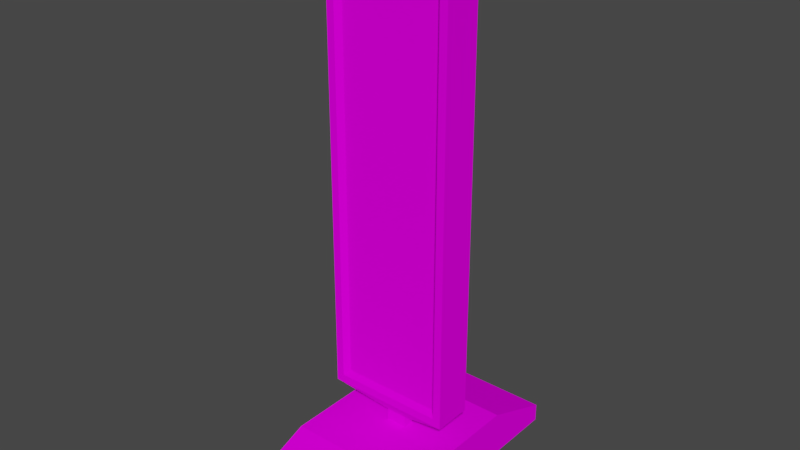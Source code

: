 # Source: object.blend  (saved by Blender 2.82.7; exported with 4.5.12 LTS)
import bpy
from mathutils import Matrix  # noqa: F401  (used for matrix-valued properties, if any)

bpy.ops.wm.read_factory_settings(use_empty=True)
scene = bpy.context.scene
scene.name = 'Scene'

# ---- collections
col_collection_1_000 = bpy.data.collections.new('Collection 1.000'); scene.collection.children.link(col_collection_1_000)

# ---- images (referenced by path relative to the original .blend; pixels are not part of the script)
import os
ASSET_DIR = os.environ.get("B2B_ASSET_DIR", "")  # directory of the original .blend (textures are referenced by path, not embedded)
HERE = os.path.dirname(os.path.abspath(__file__))  # packed textures are extracted next to this script under _unpacked/

def load_image(name, relpath, width, height, colorspace="sRGB"):
    """Load a texture the original file referenced (path relative to the .blend, or extracted next to this script)."""
    p = next((c for c in (os.path.join(HERE, relpath), os.path.join(ASSET_DIR, relpath)) if relpath and os.path.exists(c)), "")
    if p:
        img = bpy.data.images.load(p, check_existing=True)
        img.name = name
    else:  # same state as the original file: an image datablock whose file is absent (Cycles renders it pink)
        img = bpy.data.images.new(name, width, height)
        img.source = "FILE"
        img.filepath = "//" + (relpath or name)
    img.colorspace_settings.name = colorspace
    return img
img_texture_png = load_image('texture.png', 'texture.png', 1024, 1024, 'sRGB')

# ---- materials (node trees are filled in below, after node groups)
mat_material = bpy.data.materials.new('Material')
mat_material.alpha_threshold = 0.0
mat_material.roughness = 0.5
mat_material.line_color = (0.0, 0.0, 0.0, 1.0)

# ---- material node trees
mat_material.use_nodes = True; mat_material.node_tree.nodes.clear()
_N = mat_material.node_tree.nodes; _L = mat_material.node_tree.links
n0 = _N.new('ShaderNodeOutputMaterial'); n0.name = 'Material Output'; n0.location = (300, 300)
n1 = _N.new('ShaderNodeTexImage'); n1.name = 'Image Texture'; n1.location = (-242, 281)
n1.width = 140
n1.image = img_texture_png
n2 = _N.new('ShaderNodeBsdfDiffuse'); n2.name = 'Diffuse BSDF'; n2.location = (10, 300)
n2.inputs[1].default_value = 0.04167
_L.new(n2.outputs[0], n0.inputs[0])
_L.new(n1.outputs[0], n2.inputs[0])
n0.is_active_output = True

# ---- world
world_world = bpy.data.worlds.new('World'); scene.world = world_world
world_world.color = (0.05088, 0.05088, 0.05088)
world_world.use_sun_shadow = False
world_world.sun_shadow_jitter_overblur = 0.0
world_world.cycles.sampling_method = 'MANUAL'

# ---- meshes
me_cube = bpy.data.meshes.new('Cube')
me_cube.from_pydata([(1.0, 1.0, -1.0), (-1.0, 1.0, -1.0), (1.0, 1.0, 1.0), (-1.0, 1.0, 1.0), (1.0, 2.059, -1.0), (-1.0, 2.059, -1.0), (1.0, 2.059, -0.2118), (-1.0, 2.059, -0.2118), (0.1552, 1.0, -1.0), (-0.1552, 1.0, -1.0), (0.1552, 1.0, 1.0), (-0.1552, 1.0, 1.0), (0.1552, 2.059, -1.0), (-0.1552, 2.059, -1.0), (0.1552, 2.059, -0.2118), (-0.1552, 2.059, -0.2118), (1.0, 0.0811, -1.0), (-1.0, 0.0811, -1.0), (1.0, 0.0811, 1.0), (-1.0, 0.0811, 1.0), (0.1552, 0.0811, 1.0), (-0.1552, 0.0811, 1.0), (0.1552, 0.0811, -1.0), (-0.1552, 0.0811, -1.0), (0.1552, 0.0811, 1.533), (-0.1552, 0.0811, 1.533), (0.7408, 0.2132, 2.921), (-0.7408, 0.2132, 2.921), (0.7408, 0.2132, 20.8), (-0.7408, 0.2132, 20.8), (-0.9337, 0.2845, 2.347), (0.9337, 0.2845, 2.347), (-0.9337, 0.2845, 21.37), (0.9337, 0.2845, 21.37), (-0.8178, 0.2845, 2.7), (0.8178, 0.2845, 2.7), (-0.8178, 0.2845, 21.02), (0.8178, 0.2845, 21.02), (1.0, -1.0, -1.0), (1.0, 0.0, -1.0), (-1.0, 0.0, -1.0), (-1.0, -1.0, -1.0), (1.0, -1.0, 1.0), (1.0, 0.0, 1.0), (-1.0, 0.0, 1.0), (-1.0, -1.0, 1.0), (1.0, -2.059, -1.0), (-1.0, -2.059, -1.0), (1.0, -2.059, -0.2118), (-1.0, -2.059, -0.2118), (0.1552, -1.0, -1.0), (-0.1552, -1.0, -1.0), (0.1552, 0.0, -1.0), (-0.1552, 0.0, -1.0), (0.1552, -1.0, 1.0), (-0.1552, -1.0, 1.0), (0.1552, 0.0, 1.0), (-0.1552, 0.0, 1.0), (0.1552, -2.059, -1.0), (-0.1552, -2.059, -1.0), (0.1552, -2.059, -0.2118), (-0.1552, -2.059, -0.2118), (1.0, -0.0811, -1.0), (-1.0, -0.0811, -1.0), (1.0, -0.0811, 1.0), (-1.0, -0.0811, 1.0), (0.1552, -0.0811, 1.0), (-0.1552, -0.0811, 1.0), (0.1552, -0.0811, -1.0), (-0.1552, -0.0811, -1.0), (0.1552, 0.0, 1.533), (-0.1552, 0.0, 1.533), (0.1552, -0.0811, 1.533), (-0.1552, -0.0811, 1.533), (0.9337, 0.0, 2.347), (-0.9337, 0.0, 2.347), (0.7408, -0.2132, 2.921), (-0.7408, -0.2132, 2.921), (0.9337, 0.0, 21.37), (-0.9337, 0.0, 21.37), (0.7408, -0.2132, 20.8), (-0.7408, -0.2132, 20.8), (-0.9337, -0.2845, 2.347), (0.9337, -0.2845, 2.347), (-0.9337, -0.2845, 21.37), (0.9337, -0.2845, 21.37), (-0.8178, -0.2845, 2.7), (0.8178, -0.2845, 2.7), (-0.8178, -0.2845, 21.02), (0.8178, -0.2845, 21.02)], [], [(23, 53, 40, 17), (21, 19, 44, 57), (16, 18, 43, 39), (17, 19, 3, 1), (2, 0, 4, 6), (15, 13, 5, 7), (10, 2, 6, 14), (1, 3, 7, 5), (9, 1, 5, 13), (0, 8, 12, 4), (8, 9, 13, 12), (3, 11, 15, 7), (11, 10, 14, 15), (6, 4, 12, 14), (14, 12, 13, 15), (18, 20, 56, 43), (56, 20, 24, 70), (16, 39, 52, 22), (22, 52, 53, 23), (8, 22, 23, 9), (0, 16, 22, 8), (10, 11, 21, 20), (2, 10, 20, 18), (40, 44, 19, 17), (0, 2, 18, 16), (11, 3, 19, 21), (9, 23, 17, 1), (25, 71, 75, 30), (20, 21, 25, 24), (21, 57, 71, 25), (30, 75, 79, 32), (24, 25, 30, 31), (70, 24, 31, 74), (33, 32, 79, 78), (26, 27, 29, 28), (74, 31, 33, 78), (34, 35, 31, 30), (37, 36, 32, 33), (36, 34, 30, 32), (35, 37, 33, 31), (27, 26, 35, 34), (28, 29, 36, 37), (29, 27, 34, 36), (26, 28, 37, 35), (69, 63, 40, 53), (67, 57, 44, 65), (62, 39, 43, 64), (53, 40, 44, 57), (63, 41, 45, 65), (42, 48, 46, 38), (61, 49, 47, 59), (54, 60, 48, 42), (41, 47, 49, 45), (51, 59, 47, 41), (38, 46, 58, 50), (50, 58, 59, 51), (45, 49, 61, 55), (55, 61, 60, 54), (48, 60, 58, 46), (60, 61, 59, 58), (39, 52, 56, 43), (52, 53, 57, 56), (64, 43, 56, 66), (56, 70, 72, 66), (62, 68, 52, 39), (68, 69, 53, 52), (50, 51, 69, 68), (38, 50, 68, 62), (54, 66, 67, 55), (42, 64, 66, 54), (40, 63, 65, 44), (38, 62, 64, 42), (55, 67, 65, 45), (51, 41, 63, 69), (73, 82, 75, 71), (57, 71, 70, 56), (66, 72, 73, 67), (67, 73, 71, 57), (82, 84, 79, 75), (71, 75, 74, 70), (72, 83, 82, 73), (70, 74, 83, 72), (85, 78, 79, 84), (75, 79, 78, 74), (76, 80, 81, 77), (74, 78, 85, 83), (86, 82, 83, 87), (89, 85, 84, 88), (88, 84, 82, 86), (87, 83, 85, 89), (77, 86, 87, 76), (80, 89, 88, 81), (81, 88, 86, 77), (76, 87, 89, 80)])
_uv = me_cube.uv_layers.new(name='UVMap')
_uv.uv.foreach_set('vector', [0.9625, 0.1089, 0.9625, 0.1051, 0.9925, 0.1054, 0.9925, 0.1092, 0.8751, 0.06415, 0.8747, 0.1038, 0.8718, 0.1038, 0.8722, 0.06412, 0.7295, 0.01234, 0.6585, 0.01168, 0.6585, 0.007873, 0.7296, 0.008531, 0.5157, 0.01036, 0.5867, 0.01102, 0.5863, 0.05418, 0.5153, 0.05352, 0.6581, 0.05485, 0.7291, 0.05551, 0.7287, 0.1052, 0.7007, 0.105, 0.9649, 0.06498, 0.9929, 0.06524, 0.9925, 0.1049, 0.9645, 0.1047, 0.9079, 0.04987, 0.9082, 0.01019, 0.9654, 0.01072, 0.965, 0.0504, 0.5153, 0.05352, 0.5863, 0.05418, 0.5428, 0.1035, 0.5148, 0.1033, 0.9621, 0.1521, 0.9921, 0.1524, 0.9916, 0.2021, 0.9616, 0.2018, 0.921, 0.1517, 0.951, 0.152, 0.9506, 0.2017, 0.9206, 0.2015, 0.951, 0.152, 0.9621, 0.1521, 0.9616, 0.2018, 0.9506, 0.2017, 0.9074, 0.1041, 0.9077, 0.06445, 0.9649, 0.06498, 0.9645, 0.1047, 0.9077, 0.06445, 0.9079, 0.04987, 0.965, 0.0504, 0.9649, 0.06498, 0.9654, 0.01072, 0.9934, 0.01098, 0.993, 0.05066, 0.965, 0.0504, 0.965, 0.0504, 0.993, 0.05066, 0.9929, 0.06524, 0.9649, 0.06498, 0.8756, 0.009885, 0.8752, 0.04957, 0.8724, 0.04954, 0.8727, 0.009858, 0.2551, 0.1282, 0.2631, 0.1281, 0.2632, 0.1695, 0.2553, 0.1677, 0.9214, 0.1086, 0.9215, 0.1047, 0.9515, 0.105, 0.9514, 0.1088, 0.9514, 0.1088, 0.9515, 0.105, 0.9625, 0.1051, 0.9625, 0.1089, 0.951, 0.152, 0.9514, 0.1088, 0.9625, 0.1089, 0.9621, 0.1521, 0.921, 0.1517, 0.9214, 0.1086, 0.9514, 0.1088, 0.951, 0.152, 0.9079, 0.04987, 0.9077, 0.06445, 0.8751, 0.06415, 0.8752, 0.04957, 0.9082, 0.01019, 0.9079, 0.04987, 0.8752, 0.04957, 0.8756, 0.009885, 0.5157, 0.00655, 0.5868, 0.007208, 0.5867, 0.01102, 0.5157, 0.01036, 0.7291, 0.05551, 0.6581, 0.05485, 0.6585, 0.01168, 0.7295, 0.01234, 0.9077, 0.06445, 0.9074, 0.1041, 0.8747, 0.1038, 0.8751, 0.06415, 0.9621, 0.1521, 0.9625, 0.1089, 0.9925, 0.1092, 0.9921, 0.1524, 0.2972, 0.1639, 0.3045, 0.1614, 0.3699, 0.2271, 0.35, 0.2329, 0.2631, 0.1281, 0.2884, 0.1264, 0.2972, 0.1639, 0.2632, 0.1695, 0.2884, 0.1264, 0.2948, 0.1255, 0.3045, 0.1614, 0.2972, 0.1639, 0.35, 0.2329, 0.3699, 0.2271, 0.3557, 0.8714, 0.3405, 0.8574, 0.2632, 0.1695, 0.2972, 0.1639, 0.35, 0.2329, 0.2129, 0.2348, 0.2553, 0.1677, 0.2632, 0.1695, 0.2129, 0.2348, 0.1969, 0.2298, 0.2152, 0.8555, 0.3405, 0.8574, 0.3557, 0.8714, 0.1969, 0.876, 0.6666, 0.2628, 0.8169, 0.2628, 0.8169, 0.9828, 0.6666, 0.9828, 0.1969, 0.2298, 0.2129, 0.2348, 0.2152, 0.8555, 0.1969, 0.876, 0.3352, 0.2568, 0.2253, 0.2578, 0.2129, 0.2348, 0.35, 0.2329, 0.2277, 0.8352, 0.3281, 0.8349, 0.3405, 0.8574, 0.2152, 0.8555, 0.3281, 0.8349, 0.3352, 0.2568, 0.35, 0.2329, 0.3405, 0.8574, 0.2253, 0.2578, 0.2277, 0.8352, 0.2152, 0.8555, 0.2129, 0.2348, 0.3251, 0.2705, 0.2351, 0.2709, 0.2253, 0.2578, 0.3352, 0.2568, 0.2368, 0.8227, 0.3192, 0.8228, 0.3281, 0.8349, 0.2277, 0.8352, 0.3192, 0.8228, 0.3251, 0.2705, 0.3352, 0.2568, 0.3281, 0.8349, 0.2351, 0.2709, 0.2368, 0.8227, 0.2277, 0.8352, 0.2253, 0.2578, 0.6273, 0.1005, 0.6573, 0.1008, 0.6573, 0.1046, 0.6273, 0.1043, 0.8299, 0.1653, 0.8298, 0.1691, 0.7998, 0.1688, 0.7999, 0.165, 0.8001, 0.1021, 0.8001, 0.1059, 0.729, 0.1052, 0.7291, 0.1014, 0.6154, 0.1986, 0.5854, 0.1983, 0.5862, 0.1044, 0.6162, 0.1047, 0.7282, 0.1986, 0.7286, 0.1555, 0.7996, 0.1561, 0.7992, 0.1993, 0.7295, 0.05827, 0.773, 0.008933, 0.801, 0.009193, 0.8005, 0.05893, 0.831, 0.0465, 0.801, 0.04622, 0.8013, 0.009196, 0.8313, 0.009474, 0.8413, 0.1222, 0.842, 0.0466, 0.872, 0.04688, 0.8713, 0.1225, 0.7286, 0.1555, 0.729, 0.1057, 0.757, 0.106, 0.7996, 0.1561, 0.6277, 0.05732, 0.6282, 0.007592, 0.6582, 0.00787, 0.6577, 0.0576, 0.5867, 0.05694, 0.5871, 0.007211, 0.6171, 0.00749, 0.6167, 0.05722, 0.6167, 0.05722, 0.6171, 0.00749, 0.6282, 0.007592, 0.6277, 0.05732, 0.8003, 0.1218, 0.801, 0.04622, 0.831, 0.0465, 0.8303, 0.1221, 0.8303, 0.1221, 0.831, 0.0465, 0.842, 0.0466, 0.8413, 0.1222, 0.872, 0.04688, 0.842, 0.0466, 0.8424, 0.009576, 0.8724, 0.009854, 0.842, 0.0466, 0.831, 0.0465, 0.8313, 0.009474, 0.8424, 0.009576, 0.6564, 0.199, 0.6264, 0.1987, 0.6273, 0.1048, 0.6573, 0.1051, 0.6264, 0.1987, 0.6154, 0.1986, 0.6162, 0.1047, 0.6273, 0.1048, 0.8709, 0.1656, 0.8709, 0.1694, 0.8409, 0.1692, 0.8409, 0.1654, 0.1403, 0.1287, 0.1393, 0.1682, 0.1313, 0.1699, 0.1324, 0.1285, 0.5863, 0.1001, 0.6163, 0.1004, 0.6162, 0.1042, 0.5862, 0.1039, 0.6163, 0.1004, 0.6273, 0.1005, 0.6273, 0.1043, 0.6162, 0.1042, 0.6167, 0.05722, 0.6277, 0.05732, 0.6273, 0.1005, 0.6163, 0.1004, 0.5867, 0.05694, 0.6167, 0.05722, 0.6163, 0.1004, 0.5863, 0.1001, 0.8413, 0.1222, 0.8409, 0.1654, 0.8299, 0.1653, 0.8303, 0.1221, 0.8713, 0.1225, 0.8709, 0.1656, 0.8409, 0.1654, 0.8413, 0.1222, 0.7281, 0.2024, 0.7282, 0.1986, 0.7992, 0.1993, 0.7992, 0.2031, 0.8005, 0.05893, 0.8001, 0.1021, 0.7291, 0.1014, 0.7295, 0.05827, 0.8303, 0.1221, 0.8299, 0.1653, 0.7999, 0.165, 0.8003, 0.1218, 0.6277, 0.05732, 0.6577, 0.0576, 0.6573, 0.1008, 0.6273, 0.1005, 0.09748, 0.1639, 0.04313, 0.2322, 0.02337, 0.2261, 0.09017, 0.1613, 0.431, 0.1255, 0.431, 0.1479, 0.4138, 0.1479, 0.4138, 0.1255, 0.1324, 0.1285, 0.1313, 0.1699, 0.09748, 0.1639, 0.1071, 0.1265, 0.1071, 0.1265, 0.09748, 0.1639, 0.09017, 0.1613, 0.1007, 0.1255, 0.04313, 0.2322, 0.03883, 0.8567, 0.02337, 0.8706, 0.02337, 0.2261, 0.431, 0.1479, 0.4743, 0.1821, 0.3705, 0.1821, 0.4138, 0.1479, 0.1313, 0.1699, 0.1802, 0.2358, 0.04313, 0.2322, 0.09748, 0.1639, 0.1393, 0.1682, 0.1963, 0.231, 0.1802, 0.2358, 0.1313, 0.1699, 0.1641, 0.8564, 0.182, 0.8771, 0.02337, 0.8706, 0.03883, 0.8567, 0.4743, 0.1821, 0.471, 0.9354, 0.3671, 0.9354, 0.3705, 0.1821, 0.9683, 0.2628, 0.9683, 0.9828, 0.818, 0.9828, 0.818, 0.2628, 0.1963, 0.231, 0.182, 0.8771, 0.1641, 0.8564, 0.1802, 0.2358, 0.05736, 0.2562, 0.04313, 0.2322, 0.1802, 0.2358, 0.1673, 0.2587, 0.1521, 0.8359, 0.1641, 0.8564, 0.03883, 0.8567, 0.05176, 0.8343, 0.05176, 0.8343, 0.03883, 0.8567, 0.04313, 0.2322, 0.05736, 0.2562, 0.1673, 0.2587, 0.1802, 0.2358, 0.1641, 0.8564, 0.1521, 0.8359, 0.06723, 0.2701, 0.05736, 0.2562, 0.1673, 0.2587, 0.1571, 0.2716, 0.1433, 0.8233, 0.1521, 0.8359, 0.05176, 0.8343, 0.06088, 0.8224, 0.06088, 0.8224, 0.05176, 0.8343, 0.05736, 0.2562, 0.06723, 0.2701, 0.1571, 0.2716, 0.1673, 0.2587, 0.1521, 0.8359, 0.1433, 0.8233])
me_cube.materials.append(mat_material)
me_cube.use_remesh_preserve_volume = False
me_cube.use_remesh_preserve_attributes = False
me_cube.use_mirror_vertex_groups = False
me_cube.update()

# ---- objects
ob_cube = bpy.data.objects.new('Cube', me_cube)

# ---- transforms, parenting, visibility, modifiers, constraints
ob_cube.location = (0.0, 0.0, 0.0)
ob_cube.scale = (1.0, 1.0, 0.344)
ob_cube.lock_rotations_4d = False
ob_cube.empty_display_type = 'ARROWS'
ob_cube.lineart.crease_threshold = 0.0

# ---- collection membership
col_collection_1_000.objects.link(ob_cube)

# ---- scene / render settings (as saved in the file)
scene.frame_start = 1; scene.frame_end = 250; scene.frame_set(1)
scene.render.engine = 'CYCLES'
scene.render.resolution_percentage = 50
scene.render.dither_intensity = 0.0
scene.cycles.use_denoising = False
scene.cycles.samples = 128
scene.cycles.sampling_pattern = 'TABULATED_SOBOL'
scene.cycles.use_adaptive_sampling = False
scene.cycles.use_light_tree = False
scene.cycles.blur_glossy = 0.0
scene.cycles.sample_clamp_indirect = 0.0
scene.view_settings.view_transform = 'Filmic'
bpy.context.view_layer.update()

# ---- added for rendering (the .blend has no active camera and no usable light): camera, sun
cam_auto = bpy.data.cameras.new('AutoCamera')
cam_auto.lens = 50.0
cam_auto.sensor_width = 36.0
cam_auto.clip_end = 1000.0
ob_auto_camera = bpy.data.objects.new('AutoCamera', cam_auto)
scene.collection.objects.link(ob_auto_camera)
ob_auto_camera.location = (8.28469, -9.94163, 10.1316)
ob_auto_camera.rotation_euler = (1.09748, -7.21219e-08, 0.694738)
scene.camera = ob_auto_camera
light_auto_sun = bpy.data.lights.new('AutoSun', 'SUN')
light_auto_sun.energy = 3.0
light_auto_sun.angle = 0.0523599
ob_auto_sun = bpy.data.objects.new('AutoSun', light_auto_sun)
scene.collection.objects.link(ob_auto_sun)
ob_auto_sun.rotation_euler = (0.872665, 0.174533, 0.523599)
bpy.context.view_layer.update()
